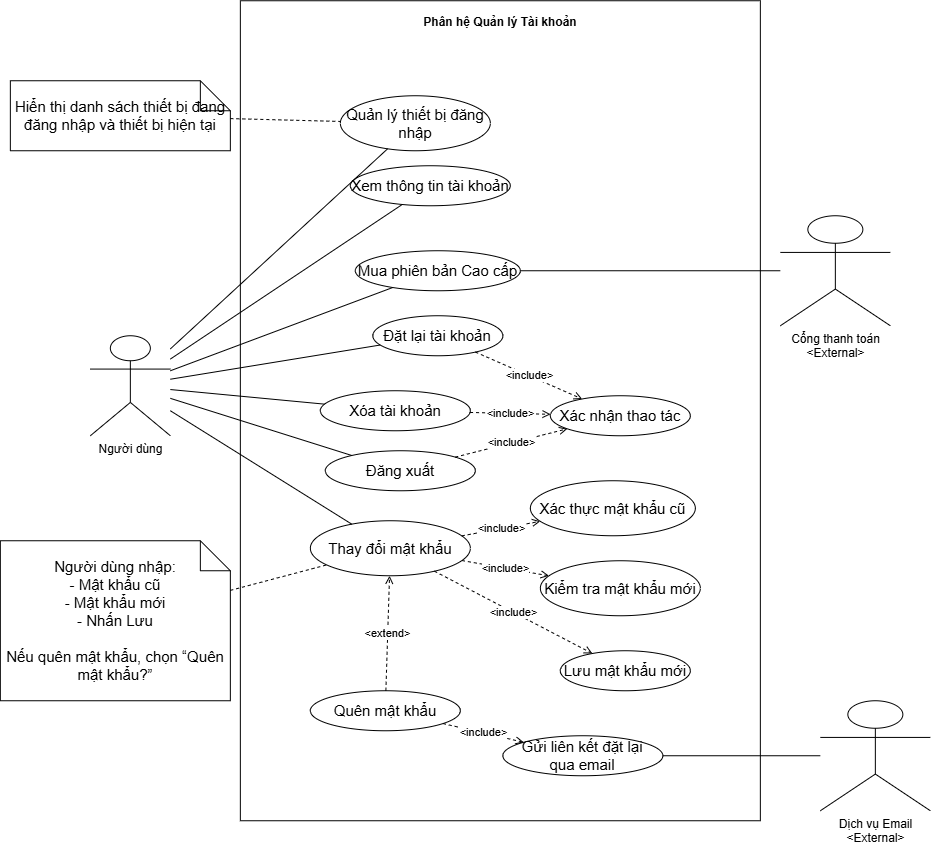

The diagram above was exported from draw.io. Its source (the exported page's mxGraphModel, read from the mxfile embedded in the PNG):
<mxGraphModel dx="2412" dy="561" grid="1" gridSize="10" guides="1" tooltips="1" connect="1" arrows="1" fold="1" page="1" pageScale="1" pageWidth="1400" pageHeight="900" math="0" shadow="0">
  <root>
    <mxCell id="0" />
    <mxCell id="1" parent="0" />
    <mxCell id="system" parent="1" style="rounded=0;whiteSpace=wrap;html=1;verticalAlign=top;fontStyle=1;spacingTop=8;" value="Phân hệ Quản lý Tài khoản" vertex="1">
      <mxGeometry height="820" width="520" x="190" y="30" as="geometry" />
    </mxCell>
    <mxCell id="user" parent="1" style="shape=umlActor;verticalLabelPosition=bottom;verticalAlign=top;html=1;" value="Người dùng" vertex="1">
      <mxGeometry height="100" width="80" x="40" y="365" as="geometry" />
    </mxCell>
    <mxCell id="payment" parent="1" style="shape=umlActor;verticalLabelPosition=bottom;verticalAlign=top;html=1;" value="Cổng thanh toán&lt;div&gt;&amp;lt;External&amp;gt;&lt;/div&gt;" vertex="1">
      <mxGeometry height="110" width="110" x="730" y="245" as="geometry" />
    </mxCell>
    <mxCell id="email" parent="1" style="shape=umlActor;verticalLabelPosition=bottom;verticalAlign=top;html=1;" value="Dịch vụ Email&lt;div&gt;&amp;lt;External&lt;span style=&quot;background-color: transparent; color: light-dark(rgb(0, 0, 0), rgb(255, 255, 255));&quot;&gt;&amp;gt;&lt;/span&gt;&lt;/div&gt;" vertex="1">
      <mxGeometry height="110" width="110" x="770" y="730" as="geometry" />
    </mxCell>
    <mxCell id="uc24" parent="1" style="ellipse;whiteSpace=wrap;html=1;" value="&lt;font style=&quot;font-size: 15px;&quot;&gt;Quản lý thiết bị đăng nhập&lt;/font&gt;" vertex="1">
      <mxGeometry height="55" width="150" x="290" y="125" as="geometry" />
    </mxCell>
    <mxCell id="uc21" parent="1" style="ellipse;whiteSpace=wrap;html=1;" value="&lt;font style=&quot;font-size: 15px;&quot;&gt;Xem thông tin tài khoản&lt;/font&gt;" vertex="1">
      <mxGeometry height="40" width="160" x="300" y="195" as="geometry" />
    </mxCell>
    <mxCell id="uc22" parent="1" style="ellipse;whiteSpace=wrap;html=1;" value="&lt;font style=&quot;font-size: 15px;&quot;&gt;Mua phiên bản Cao cấp&lt;/font&gt;" vertex="1">
      <mxGeometry height="40" width="165" x="305" y="280" as="geometry" />
    </mxCell>
    <mxCell id="uc26" parent="1" style="ellipse;whiteSpace=wrap;html=1;" value="&lt;font style=&quot;font-size: 15px;&quot;&gt;Đặt lại tài khoản&lt;/font&gt;" vertex="1">
      <mxGeometry height="40" width="130" x="322.5" y="345" as="geometry" />
    </mxCell>
    <mxCell id="uc27" parent="1" style="ellipse;whiteSpace=wrap;html=1;" value="&lt;font style=&quot;font-size: 15px;&quot;&gt;Xóa tài khoản&lt;/font&gt;" vertex="1">
      <mxGeometry height="40" width="150" x="270" y="420" as="geometry" />
    </mxCell>
    <mxCell id="uc25" parent="1" style="ellipse;whiteSpace=wrap;html=1;" value="&lt;font style=&quot;font-size: 15px;&quot;&gt;Đăng xuất&lt;/font&gt;" vertex="1">
      <mxGeometry height="40" width="150" x="275" y="480" as="geometry" />
    </mxCell>
    <mxCell id="uc28" parent="1" style="ellipse;whiteSpace=wrap;html=1;" value="&lt;font style=&quot;font-size: 15px;&quot;&gt;Quên mật khẩu&lt;/font&gt;" vertex="1">
      <mxGeometry height="40" width="150" x="260" y="720" as="geometry" />
    </mxCell>
    <mxCell id="confirm" parent="1" style="ellipse;whiteSpace=wrap;html=1;" value="&lt;font style=&quot;font-size: 15px;&quot;&gt;Xác nhận thao tác&lt;/font&gt;" vertex="1">
      <mxGeometry height="40" width="140" x="500" y="425" as="geometry" />
    </mxCell>
    <mxCell id="uc23" parent="1" style="ellipse;whiteSpace=wrap;html=1;" value="&lt;font style=&quot;font-size: 15px;&quot;&gt;Thay đổi mật khẩu&lt;/font&gt;" vertex="1">
      <mxGeometry height="55" width="160" x="260" y="550" as="geometry" />
    </mxCell>
    <mxCell id="resetLink" parent="1" style="ellipse;whiteSpace=wrap;html=1;" value="&lt;font style=&quot;font-size: 15px;&quot;&gt;Gửi liên kết đặt lại&lt;br&gt;qua email&lt;/font&gt;" vertex="1">
      <mxGeometry height="40" width="160" x="452.5" y="765" as="geometry" />
    </mxCell>
    <mxCell id="verifyOld" parent="1" style="ellipse;whiteSpace=wrap;html=1;" value="&lt;font style=&quot;font-size: 15px;&quot;&gt;Xác thực mật khẩu cũ&lt;/font&gt;" vertex="1">
      <mxGeometry height="55" width="165" x="480" y="510" as="geometry" />
    </mxCell>
    <mxCell id="validateNew" parent="1" style="ellipse;whiteSpace=wrap;html=1;" value="&lt;font style=&quot;font-size: 15px;&quot;&gt;Kiểm tra mật khẩu mới&lt;/font&gt;" vertex="1">
      <mxGeometry height="55" width="160" x="490" y="590" as="geometry" />
    </mxCell>
    <mxCell id="savePass" parent="1" style="ellipse;whiteSpace=wrap;html=1;" value="&lt;font style=&quot;font-size: 15px;&quot;&gt;Lưu mật khẩu mới&lt;/font&gt;" vertex="1">
      <mxGeometry height="40" width="130" x="510" y="680" as="geometry" />
    </mxCell>
    <mxCell id="deviceNote" parent="1" style="shape=note;whiteSpace=wrap;html=1;backgroundOutline=1;" value="&lt;font style=&quot;font-size: 15px;&quot;&gt;Hiển thị danh sách thiết bị đang đăng nhập và thiết bị hiện tại&lt;/font&gt;" vertex="1">
      <mxGeometry height="70" width="220" x="-40" y="110" as="geometry" />
    </mxCell>
    <mxCell id="passNote" parent="1" style="shape=note;whiteSpace=wrap;html=1;backgroundOutline=1;" value="&lt;font style=&quot;font-size: 15px;&quot;&gt;Người dùng nhập:&lt;br&gt;- Mật khẩu cũ&lt;br&gt;- Mật khẩu mới&lt;br&gt;- Nhấn Lưu&lt;br&gt;&lt;br&gt;Nếu quên mật khẩu, chọn “Quên mật khẩu?”&lt;/font&gt;" vertex="1">
      <mxGeometry height="160" width="230" x="-50" y="570" as="geometry" />
    </mxCell>
    <mxCell id="e_user21" edge="1" parent="1" source="user" style="endArrow=none;html=1;rounded=0;" target="uc21">
      <mxGeometry relative="1" as="geometry" />
    </mxCell>
    <mxCell id="e_user22" edge="1" parent="1" source="user" style="endArrow=none;html=1;rounded=0;" target="uc22">
      <mxGeometry relative="1" as="geometry" />
    </mxCell>
    <mxCell id="e_user23" edge="1" parent="1" source="user" style="endArrow=none;html=1;rounded=0;" target="uc23">
      <mxGeometry relative="1" as="geometry" />
    </mxCell>
    <mxCell id="e_user24" edge="1" parent="1" source="user" style="endArrow=none;html=1;rounded=0;" target="uc24">
      <mxGeometry relative="1" as="geometry" />
    </mxCell>
    <mxCell id="e_user25" edge="1" parent="1" source="user" style="endArrow=none;html=1;rounded=0;" target="uc25">
      <mxGeometry relative="1" as="geometry" />
    </mxCell>
    <mxCell id="e_user26" edge="1" parent="1" source="user" style="endArrow=none;html=1;rounded=0;" target="uc26">
      <mxGeometry relative="1" as="geometry" />
    </mxCell>
    <mxCell id="e_user27" edge="1" parent="1" source="user" style="endArrow=none;html=1;rounded=0;" target="uc27">
      <mxGeometry relative="1" as="geometry" />
    </mxCell>
    <mxCell id="e_payment" edge="1" parent="1" source="uc22" style="endArrow=none;html=1;rounded=0;" target="payment">
      <mxGeometry relative="1" as="geometry" />
    </mxCell>
    <mxCell id="e_email" edge="1" parent="1" source="resetLink" style="endArrow=none;html=1;rounded=0;" target="email">
      <mxGeometry relative="1" as="geometry" />
    </mxCell>
    <mxCell id="e_inc_old" edge="1" parent="1" source="uc23" style="dashed=1;endArrow=open;html=1;rounded=0;" target="verifyOld" value="&amp;lt;include&amp;gt;">
      <mxGeometry relative="1" as="geometry" />
    </mxCell>
    <mxCell id="e_inc_new" edge="1" parent="1" source="uc23" style="dashed=1;endArrow=open;html=1;rounded=0;" target="validateNew" value="&amp;lt;include&amp;gt;">
      <mxGeometry relative="1" as="geometry" />
    </mxCell>
    <mxCell id="e_inc_save" edge="1" parent="1" source="uc23" style="dashed=1;endArrow=open;html=1;rounded=0;" target="savePass" value="&amp;lt;include&amp;gt;">
      <mxGeometry relative="1" as="geometry" />
    </mxCell>
    <mxCell id="e_ext_forgot" edge="1" parent="1" source="uc28" style="dashed=1;endArrow=open;html=1;rounded=0;" target="uc23" value="&amp;lt;extend&amp;gt;">
      <mxGeometry relative="1" as="geometry" />
    </mxCell>
    <mxCell id="e_inc_reset" edge="1" parent="1" source="uc28" style="dashed=1;endArrow=open;html=1;rounded=0;" target="resetLink" value="&amp;lt;include&amp;gt;">
      <mxGeometry relative="1" as="geometry" />
    </mxCell>
    <mxCell id="e_confirm25" edge="1" parent="1" source="uc25" style="dashed=1;endArrow=open;html=1;rounded=0;" target="confirm" value="&amp;lt;include&amp;gt;">
      <mxGeometry relative="1" as="geometry" />
    </mxCell>
    <mxCell id="e_confirm26" edge="1" parent="1" source="uc26" style="dashed=1;endArrow=open;html=1;rounded=0;" target="confirm" value="&amp;lt;include&amp;gt;">
      <mxGeometry relative="1" as="geometry" />
    </mxCell>
    <mxCell id="e_confirm27" edge="1" parent="1" source="uc27" style="dashed=1;endArrow=open;html=1;rounded=0;" target="confirm" value="&amp;lt;include&amp;gt;">
      <mxGeometry relative="1" as="geometry" />
    </mxCell>
    <mxCell id="e_note_device" edge="1" parent="1" source="deviceNote" style="dashed=1;endArrow=none;html=1;" target="uc24">
      <mxGeometry relative="1" as="geometry" />
    </mxCell>
    <mxCell id="e_note_pass" edge="1" parent="1" source="passNote" style="dashed=1;endArrow=none;html=1;" target="uc23">
      <mxGeometry relative="1" as="geometry" />
    </mxCell>
  </root>
</mxGraphModel>